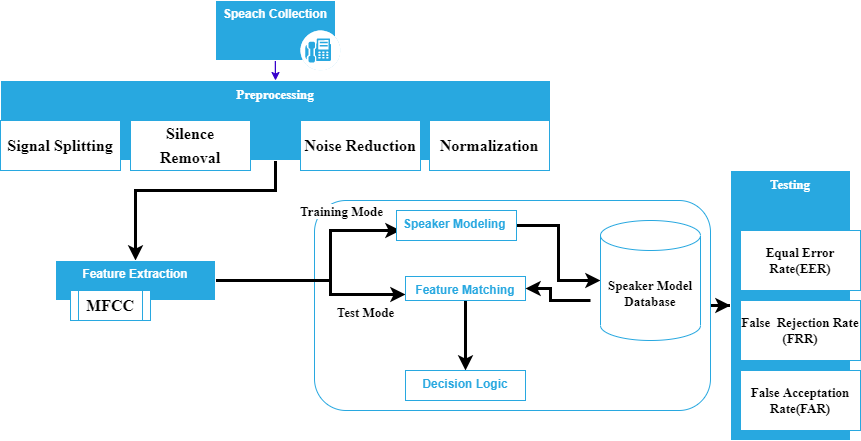

The diagram above was exported from draw.io. Its source (the exported page's mxGraphModel, read from the mxfile embedded in the PNG):
<mxGraphModel dx="1062" dy="584" grid="1" gridSize="10" guides="1" tooltips="1" connect="1" arrows="1" fold="1" page="1" pageScale="1" pageWidth="850" pageHeight="1100" math="0" shadow="0">
  <root>
    <mxCell id="0" />
    <mxCell id="1" parent="0" />
    <mxCell id="L01cVKiuGfmsx_6nXZXG-40" value="" style="edgeStyle=orthogonalEdgeStyle;rounded=0;jumpSize=24;orthogonalLoop=1;jettySize=auto;html=1;fontFamily=Times New Roman;fontSize=13;fontColor=#000000;strokeWidth=3;fontStyle=1" edge="1" parent="1" source="L01cVKiuGfmsx_6nXZXG-33" target="L01cVKiuGfmsx_6nXZXG-39">
      <mxGeometry relative="1" as="geometry" />
    </mxCell>
    <mxCell id="L01cVKiuGfmsx_6nXZXG-33" value="" style="rounded=1;whiteSpace=wrap;html=1;fontFamily=Times New Roman;fontSize=13;fontColor=#000000;strokeColor=#28A8E0;fillColor=default;fontStyle=1" vertex="1" parent="1">
      <mxGeometry x="334" y="250" width="396" height="210" as="geometry" />
    </mxCell>
    <mxCell id="L01cVKiuGfmsx_6nXZXG-38" value="" style="edgeStyle=orthogonalEdgeStyle;rounded=0;jumpSize=24;orthogonalLoop=1;jettySize=auto;html=1;fontFamily=Times New Roman;fontSize=13;fontColor=#000000;strokeWidth=3;entryX=0.5;entryY=0;entryDx=0;entryDy=0;exitX=0.5;exitY=1;exitDx=0;exitDy=0;fontStyle=1" edge="1" parent="1" source="L01cVKiuGfmsx_6nXZXG-3" target="L01cVKiuGfmsx_6nXZXG-15">
      <mxGeometry relative="1" as="geometry">
        <mxPoint x="490" y="240" as="sourcePoint" />
        <mxPoint x="374" y="338" as="targetPoint" />
        <Array as="points">
          <mxPoint x="295" y="240" />
          <mxPoint x="155" y="240" />
        </Array>
      </mxGeometry>
    </mxCell>
    <mxCell id="L01cVKiuGfmsx_6nXZXG-3" value="&lt;b&gt;&lt;font face=&quot;Times New Roman&quot; color=&quot;#ffffff&quot; style=&quot;font-size: 13px&quot;&gt;Preprocessing&lt;/font&gt;&lt;/b&gt;" style="whiteSpace=wrap;html=1;verticalAlign=top;fillColor=#28A8E0;strokeColor=#ffffff;sketch=0;" vertex="1" parent="1">
      <mxGeometry x="20" y="130" width="550" height="80" as="geometry" />
    </mxCell>
    <mxCell id="L01cVKiuGfmsx_6nXZXG-5" value="&lt;span style=&quot;font-size: 12.0pt ; line-height: 150% ; font-family: &amp;quot;times new roman&amp;quot; , serif&quot;&gt;Silence&lt;br&gt;Removal&lt;/span&gt;" style="rounded=0;whiteSpace=wrap;html=1;strokeColor=#28A8E0;fontStyle=1" vertex="1" parent="1">
      <mxGeometry x="150" y="170" width="120" height="50" as="geometry" />
    </mxCell>
    <mxCell id="L01cVKiuGfmsx_6nXZXG-6" value="&lt;span style=&quot;font-size: 12.0pt ; line-height: 150% ; font-family: &amp;quot;times new roman&amp;quot; , serif&quot;&gt;Signal Splitting&lt;/span&gt;" style="rounded=0;whiteSpace=wrap;html=1;fillColor=default;strokeColor=#28A8E0;fontStyle=1" vertex="1" parent="1">
      <mxGeometry x="20" y="170" width="120" height="50" as="geometry" />
    </mxCell>
    <mxCell id="L01cVKiuGfmsx_6nXZXG-7" value="&lt;span style=&quot;font-size: 12.0pt ; line-height: 150% ; font-family: &amp;quot;times new roman&amp;quot; , serif&quot;&gt;Normalization&lt;/span&gt;" style="rounded=0;whiteSpace=wrap;html=1;strokeColor=#28A8E0;fontStyle=1" vertex="1" parent="1">
      <mxGeometry x="449" y="170" width="120" height="50" as="geometry" />
    </mxCell>
    <mxCell id="L01cVKiuGfmsx_6nXZXG-11" style="edgeStyle=orthogonalEdgeStyle;orthogonalLoop=1;jettySize=auto;html=1;entryX=0.5;entryY=0;entryDx=0;entryDy=0;exitX=0.5;exitY=1;exitDx=0;exitDy=0;fillColor=#6a00ff;strokeColor=#3700CC;curved=1;fontStyle=1" edge="1" parent="1" target="L01cVKiuGfmsx_6nXZXG-3">
      <mxGeometry relative="1" as="geometry">
        <mxPoint x="296" y="80" as="sourcePoint" />
        <Array as="points">
          <mxPoint x="296" y="81" />
          <mxPoint x="295" y="81" />
        </Array>
      </mxGeometry>
    </mxCell>
    <mxCell id="L01cVKiuGfmsx_6nXZXG-9" value="&lt;font color=&quot;#ffffff&quot;&gt;&lt;span&gt;Speach Collection&lt;/span&gt;&lt;/font&gt;" style="whiteSpace=wrap;html=1;verticalAlign=top;fillColor=#28A8E0;strokeColor=#ffffff;sketch=0;fontStyle=1" vertex="1" parent="1">
      <mxGeometry x="235" y="50" width="120" height="60" as="geometry" />
    </mxCell>
    <mxCell id="L01cVKiuGfmsx_6nXZXG-2" value="" style="fillColor=default;verticalLabelPosition=bottom;sketch=0;html=1;strokeColor=#28A8E0;verticalAlign=top;align=center;points=[[0.145,0.145,0],[0.5,0,0],[0.855,0.145,0],[1,0.5,0],[0.855,0.855,0],[0.5,1,0],[0.145,0.855,0],[0,0.5,0]];pointerEvents=1;shape=mxgraph.cisco_safe.compositeIcon;bgIcon=ellipse;resIcon=mxgraph.cisco_safe.capability.voice;fontColor=#000000;fontStyle=1" vertex="1" parent="1">
      <mxGeometry x="320" y="80" width="40" height="40" as="geometry" />
    </mxCell>
    <mxCell id="L01cVKiuGfmsx_6nXZXG-13" value="&lt;span style=&quot;font-size: 12.0pt ; line-height: 150% ; font-family: &amp;quot;times new roman&amp;quot; , serif&quot;&gt;Noise Reduction&lt;/span&gt;" style="rounded=0;whiteSpace=wrap;html=1;strokeColor=#28A8E0;fontStyle=1" vertex="1" parent="1">
      <mxGeometry x="320" y="170" width="120" height="50" as="geometry" />
    </mxCell>
    <mxCell id="L01cVKiuGfmsx_6nXZXG-19" value="" style="edgeStyle=orthogonalEdgeStyle;rounded=0;jumpSize=24;orthogonalLoop=1;jettySize=auto;html=1;fontFamily=Times New Roman;fontSize=13;fontColor=#000000;strokeWidth=3;startArrow=none;fontStyle=1;exitX=1;exitY=0.5;exitDx=0;exitDy=0;" edge="1" parent="1" source="L01cVKiuGfmsx_6nXZXG-15">
      <mxGeometry relative="1" as="geometry">
        <mxPoint x="420" y="280" as="targetPoint" />
        <Array as="points">
          <mxPoint x="350" y="330" />
          <mxPoint x="350" y="280" />
        </Array>
      </mxGeometry>
    </mxCell>
    <mxCell id="L01cVKiuGfmsx_6nXZXG-22" value="Training Mode" style="edgeLabel;html=1;align=center;verticalAlign=middle;resizable=0;points=[];fontSize=13;fontFamily=Times New Roman;fontColor=#000000;fontStyle=1" vertex="1" connectable="0" parent="L01cVKiuGfmsx_6nXZXG-19">
      <mxGeometry x="0.2111" relative="1" as="geometry">
        <mxPoint x="10" y="-43" as="offset" />
      </mxGeometry>
    </mxCell>
    <mxCell id="L01cVKiuGfmsx_6nXZXG-21" value="" style="edgeStyle=orthogonalEdgeStyle;rounded=0;jumpSize=24;orthogonalLoop=1;jettySize=auto;html=1;fontFamily=Times New Roman;fontSize=13;fontColor=#000000;strokeWidth=3;entryX=0;entryY=0.75;entryDx=0;entryDy=0;fontStyle=1;exitX=1;exitY=0.5;exitDx=0;exitDy=0;" edge="1" parent="1" source="L01cVKiuGfmsx_6nXZXG-15" target="L01cVKiuGfmsx_6nXZXG-20">
      <mxGeometry relative="1" as="geometry">
        <mxPoint x="300" y="320" as="sourcePoint" />
        <mxPoint x="430" y="365" as="targetPoint" />
        <Array as="points">
          <mxPoint x="350" y="330" />
          <mxPoint x="350" y="344" />
        </Array>
      </mxGeometry>
    </mxCell>
    <mxCell id="L01cVKiuGfmsx_6nXZXG-23" value="Test Mode" style="edgeLabel;html=1;align=center;verticalAlign=middle;resizable=0;points=[];fontSize=13;fontFamily=Times New Roman;fontColor=#000000;fontStyle=1" vertex="1" connectable="0" parent="L01cVKiuGfmsx_6nXZXG-21">
      <mxGeometry x="0.2973" y="-1" relative="1" as="geometry">
        <mxPoint x="31" y="16" as="offset" />
      </mxGeometry>
    </mxCell>
    <mxCell id="L01cVKiuGfmsx_6nXZXG-15" value="&lt;font color=&quot;#ffffff&quot;&gt;Feature Extraction&lt;/font&gt;" style="whiteSpace=wrap;html=1;verticalAlign=top;fillColor=#28A8E0;strokeColor=#ffffff;sketch=0;align=center;fontStyle=1" vertex="1" parent="1">
      <mxGeometry x="75" y="310" width="160" height="40" as="geometry" />
    </mxCell>
    <mxCell id="L01cVKiuGfmsx_6nXZXG-25" value="" style="edgeStyle=orthogonalEdgeStyle;rounded=0;jumpSize=24;orthogonalLoop=1;jettySize=auto;html=1;fontFamily=Times New Roman;fontSize=13;fontColor=#000000;strokeWidth=3;fontStyle=1" edge="1" parent="1" source="L01cVKiuGfmsx_6nXZXG-18" target="L01cVKiuGfmsx_6nXZXG-24">
      <mxGeometry relative="1" as="geometry" />
    </mxCell>
    <mxCell id="L01cVKiuGfmsx_6nXZXG-18" value="Speaker Modeling&amp;nbsp;" style="whiteSpace=wrap;html=1;verticalAlign=top;sketch=0;fillColor=#FFFFFF;strokeColor=#28A8E0;fontColor=#28A8E0;fontStyle=1" vertex="1" parent="1">
      <mxGeometry x="416" y="260" width="120" height="30" as="geometry" />
    </mxCell>
    <mxCell id="L01cVKiuGfmsx_6nXZXG-31" value="" style="edgeStyle=orthogonalEdgeStyle;rounded=0;jumpSize=24;orthogonalLoop=1;jettySize=auto;html=1;fontFamily=Times New Roman;fontSize=13;fontColor=#000000;strokeWidth=3;fontStyle=1" edge="1" parent="1" source="L01cVKiuGfmsx_6nXZXG-20">
      <mxGeometry relative="1" as="geometry">
        <mxPoint x="485" y="420" as="targetPoint" />
      </mxGeometry>
    </mxCell>
    <mxCell id="L01cVKiuGfmsx_6nXZXG-20" value="Feature Matching" style="whiteSpace=wrap;html=1;verticalAlign=top;sketch=0;fillColor=#FFFFFF;strokeColor=#28A8E0;fontColor=#28A8E0;fontStyle=1" vertex="1" parent="1">
      <mxGeometry x="425" y="326" width="120" height="24" as="geometry" />
    </mxCell>
    <mxCell id="L01cVKiuGfmsx_6nXZXG-24" value="Speaker Model Database" style="shape=cylinder3;whiteSpace=wrap;html=1;boundedLbl=1;backgroundOutline=1;size=15;fontFamily=Times New Roman;fontSize=13;fontColor=#000000;strokeColor=#28A8E0;fillColor=default;fontStyle=1" vertex="1" parent="1">
      <mxGeometry x="620" y="270" width="100" height="120" as="geometry" />
    </mxCell>
    <mxCell id="L01cVKiuGfmsx_6nXZXG-28" style="edgeStyle=orthogonalEdgeStyle;rounded=0;jumpSize=24;orthogonalLoop=1;jettySize=auto;html=1;fontFamily=Times New Roman;fontSize=13;fontColor=#000000;strokeWidth=3;entryX=1;entryY=0.5;entryDx=0;entryDy=0;fontStyle=1" edge="1" parent="1" target="L01cVKiuGfmsx_6nXZXG-20">
      <mxGeometry relative="1" as="geometry">
        <mxPoint x="560" y="356" as="targetPoint" />
        <mxPoint x="610" y="350" as="sourcePoint" />
        <Array as="points">
          <mxPoint x="570" y="350" />
          <mxPoint x="570" y="338" />
        </Array>
      </mxGeometry>
    </mxCell>
    <mxCell id="L01cVKiuGfmsx_6nXZXG-30" value="Decision Logic" style="whiteSpace=wrap;html=1;verticalAlign=top;sketch=0;fillColor=#FFFFFF;strokeColor=#28A8E0;fontColor=#28A8E0;fontStyle=1" vertex="1" parent="1">
      <mxGeometry x="425" y="420" width="120" height="30" as="geometry" />
    </mxCell>
    <mxCell id="L01cVKiuGfmsx_6nXZXG-17" value="&lt;span style=&quot;font-size: 12.0pt ; line-height: 150% ; font-family: &amp;quot;times new roman&amp;quot; , serif&quot;&gt;&lt;font color=&quot;#000000&quot;&gt;MFCC&lt;/font&gt;&lt;/span&gt;" style="shape=process;whiteSpace=wrap;html=1;backgroundOutline=1;fontFamily=Times New Roman;fontSize=13;fontColor=#FFFFFF;strokeColor=#28A8E0;fillColor=default;fontStyle=1" vertex="1" parent="1">
      <mxGeometry x="90" y="340" width="80" height="30" as="geometry" />
    </mxCell>
    <mxCell id="L01cVKiuGfmsx_6nXZXG-39" value="&lt;span&gt;&lt;font face=&quot;Times New Roman&quot; color=&quot;#ffffff&quot; style=&quot;font-size: 13px&quot;&gt;Testing&lt;/font&gt;&lt;/span&gt;" style="whiteSpace=wrap;html=1;verticalAlign=top;fillColor=#28A8E0;strokeColor=#ffffff;sketch=0;fontStyle=1" vertex="1" parent="1">
      <mxGeometry x="750" y="220" width="120" height="270" as="geometry" />
    </mxCell>
    <mxCell id="L01cVKiuGfmsx_6nXZXG-41" value="False Acceptation Rate(FAR)" style="rounded=0;whiteSpace=wrap;html=1;fontFamily=Times New Roman;fontSize=13;fontColor=#000000;strokeColor=#28A8E0;fillColor=default;fontStyle=1" vertex="1" parent="1">
      <mxGeometry x="760" y="420" width="120" height="60" as="geometry" />
    </mxCell>
    <mxCell id="L01cVKiuGfmsx_6nXZXG-42" value="False&amp;nbsp; Rejection Rate&lt;br&gt;(FRR)" style="rounded=0;whiteSpace=wrap;html=1;fontFamily=Times New Roman;fontSize=13;fontColor=#000000;strokeColor=#28A8E0;fillColor=default;fontStyle=1" vertex="1" parent="1">
      <mxGeometry x="760" y="350" width="120" height="60" as="geometry" />
    </mxCell>
    <mxCell id="L01cVKiuGfmsx_6nXZXG-43" value="Equal Error Rate(EER)" style="rounded=0;whiteSpace=wrap;html=1;fontFamily=Times New Roman;fontSize=13;fontColor=#000000;strokeColor=#28A8E0;fillColor=default;fontStyle=1" vertex="1" parent="1">
      <mxGeometry x="760" y="280" width="120" height="60" as="geometry" />
    </mxCell>
  </root>
</mxGraphModel>